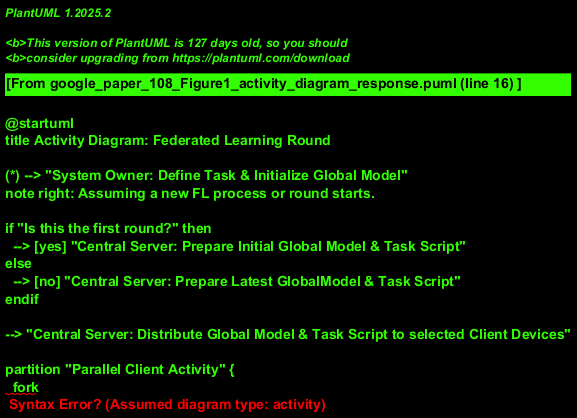

The diagram above was rendered by PlantUML. Its source (embedded in the PNG):
@startuml
title Activity Diagram: Federated Learning Round

(*) --> "System Owner: Define Task & Initialize Global Model"
note right: Assuming a new FL process or round starts.

if "Is this the first round?" then
  --> [yes] "Central Server: Prepare Initial Global Model & Task Script"
else
  --> [no] "Central Server: Prepare Latest GlobalModel & Task Script"
endif

--> "Central Server: Distribute Global Model & Task Script to selected Client Devices"

partition "Parallel Client Activity" {
  fork
    group "Client Device 1"
      :Receive Global Model & Task Script;
      :Perform Local Model Training (using local data);
      note right: "Local model training" occurs on device.
      :Send Trained Local Model (or updates) to Central Server;
    end group
  fork again
    group "Client Device 2"
      :Receive Global Model & Task Script;
      :Perform Local Model Training (using local data);
      :Send Trained Local Model (or updates) to Central Server;
    end group
  fork again
    group "Client Device N"
      '... (similar activities for other clients) ...';
      :Send Trained Local Model (or updates) to Central Server;
    end group
  end fork
}

--> "Central Server: Collect Local Models from Client Devices"
note left: Server may wait for a specific number of models \nor a timeout.

--> "Central Server: Perform Model Aggregation"
note right: "Model aggregation" combines \nreceived local models.

--> "Central Server: Update Global Model with aggregated results"

if "Are more training rounds required?" then
  --> [yes] "Central Server: Prepare Latest GlobalModel & Task Script"
  note left: Loop back for next federated round.
else
  --> [no] "System Owner: Deploy/Utilize Final Global Model"
  --> (*)
endif

@enduml